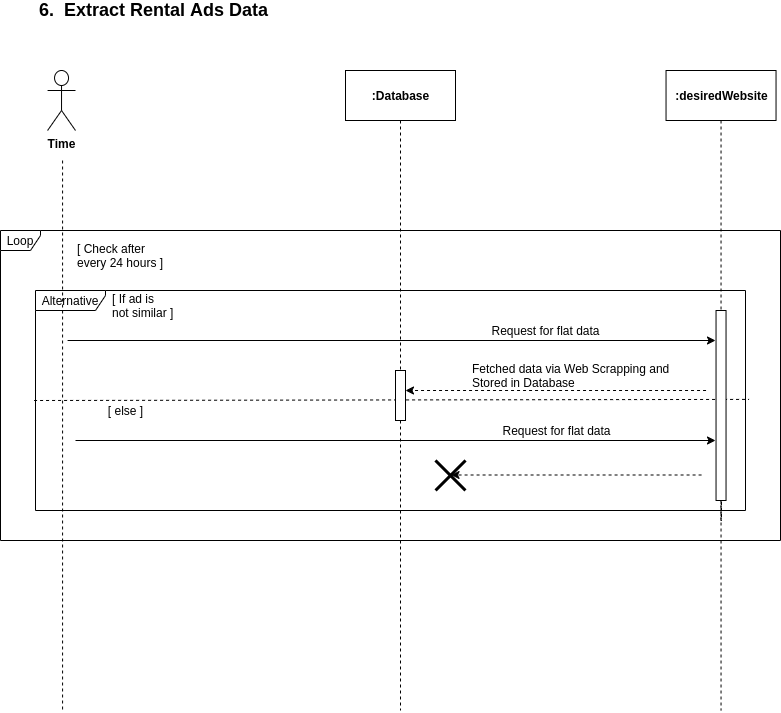

The diagram above was exported from draw.io. Its source (the exported page's mxGraphModel, read from the mxfile embedded in the PNG):
<mxGraphModel dx="868" dy="-3896" grid="1" gridSize="10" guides="1" tooltips="1" connect="1" arrows="1" fold="1" page="1" pageScale="1" pageWidth="850" pageHeight="1100" math="0" shadow="0">
  <root>
    <mxCell id="gv2imQO_eernH5a57ZQA-0" />
    <mxCell id="gv2imQO_eernH5a57ZQA-1" parent="gv2imQO_eernH5a57ZQA-0" />
    <mxCell id="T-NuQ3G8Af7J_1ARCTsJ-0" value="Alternative" style="shape=umlFrame;whiteSpace=wrap;html=1;width=70;height=20;" parent="gv2imQO_eernH5a57ZQA-1" vertex="1">
      <mxGeometry x="70" y="4820" width="710" height="220" as="geometry" />
    </mxCell>
    <mxCell id="T-NuQ3G8Af7J_1ARCTsJ-1" value="Loop" style="shape=umlFrame;whiteSpace=wrap;html=1;width=40;height=20;" parent="gv2imQO_eernH5a57ZQA-1" vertex="1">
      <mxGeometry x="35" y="4760" width="780" height="310" as="geometry" />
    </mxCell>
    <mxCell id="T-NuQ3G8Af7J_1ARCTsJ-2" style="edgeStyle=orthogonalEdgeStyle;rounded=0;orthogonalLoop=1;jettySize=auto;html=1;dashed=1;endArrow=none;endFill=0;" parent="gv2imQO_eernH5a57ZQA-1" edge="1">
      <mxGeometry relative="1" as="geometry">
        <mxPoint x="97.07999999999993" y="5241" as="targetPoint" />
        <mxPoint x="97.07999999999993" y="4690" as="sourcePoint" />
      </mxGeometry>
    </mxCell>
    <mxCell id="T-NuQ3G8Af7J_1ARCTsJ-3" value="&lt;b&gt;Time&lt;/b&gt;" style="shape=umlActor;verticalLabelPosition=bottom;verticalAlign=top;html=1;outlineConnect=0;" parent="gv2imQO_eernH5a57ZQA-1" vertex="1">
      <mxGeometry x="82.08" y="4600" width="27.92" height="60" as="geometry" />
    </mxCell>
    <mxCell id="T-NuQ3G8Af7J_1ARCTsJ-4" style="edgeStyle=orthogonalEdgeStyle;rounded=0;orthogonalLoop=1;jettySize=auto;html=1;dashed=1;endArrow=none;endFill=0;" parent="gv2imQO_eernH5a57ZQA-1" edge="1">
      <mxGeometry relative="1" as="geometry">
        <mxPoint x="435" y="5240" as="targetPoint" />
        <Array as="points">
          <mxPoint x="435" y="5230" />
        </Array>
        <mxPoint x="435" y="5010" as="sourcePoint" />
      </mxGeometry>
    </mxCell>
    <mxCell id="T-NuQ3G8Af7J_1ARCTsJ-5" value="&lt;b&gt;:Database&lt;/b&gt;" style="html=1;" parent="gv2imQO_eernH5a57ZQA-1" vertex="1">
      <mxGeometry x="379.99999999999994" y="4600" width="110" height="50" as="geometry" />
    </mxCell>
    <mxCell id="T-NuQ3G8Af7J_1ARCTsJ-6" value="&lt;font style=&quot;font-size: 18px&quot;&gt;&lt;b&gt;6.&amp;nbsp; Extract Rental Ads Data&lt;/b&gt;&lt;/font&gt;" style="text;html=1;align=left;verticalAlign=middle;resizable=0;points=[];autosize=1;" parent="gv2imQO_eernH5a57ZQA-1" vertex="1">
      <mxGeometry x="72.08" y="4530" width="240" height="20" as="geometry" />
    </mxCell>
    <mxCell id="T-NuQ3G8Af7J_1ARCTsJ-7" style="edgeStyle=orthogonalEdgeStyle;rounded=0;orthogonalLoop=1;jettySize=auto;html=1;dashed=1;endArrow=none;endFill=0;" parent="gv2imQO_eernH5a57ZQA-1" source="T-NuQ3G8Af7J_1ARCTsJ-22" edge="1">
      <mxGeometry relative="1" as="geometry">
        <mxPoint x="435" y="5010" as="targetPoint" />
        <mxPoint x="435" y="4650" as="sourcePoint" />
        <Array as="points" />
      </mxGeometry>
    </mxCell>
    <mxCell id="T-NuQ3G8Af7J_1ARCTsJ-8" style="edgeStyle=orthogonalEdgeStyle;rounded=0;orthogonalLoop=1;jettySize=auto;html=1;dashed=1;endArrow=none;endFill=0;" parent="gv2imQO_eernH5a57ZQA-1" edge="1">
      <mxGeometry relative="1" as="geometry">
        <mxPoint x="755.54" y="5240" as="targetPoint" />
        <mxPoint x="755.54" y="5010" as="sourcePoint" />
      </mxGeometry>
    </mxCell>
    <mxCell id="T-NuQ3G8Af7J_1ARCTsJ-9" value="&lt;b&gt;:desiredWebsite&lt;/b&gt;" style="html=1;" parent="gv2imQO_eernH5a57ZQA-1" vertex="1">
      <mxGeometry x="700.5400000000001" y="4600" width="110" height="50" as="geometry" />
    </mxCell>
    <mxCell id="T-NuQ3G8Af7J_1ARCTsJ-10" style="edgeStyle=orthogonalEdgeStyle;rounded=0;orthogonalLoop=1;jettySize=auto;html=1;dashed=1;endArrow=none;endFill=0;" parent="gv2imQO_eernH5a57ZQA-1" source="T-NuQ3G8Af7J_1ARCTsJ-24" edge="1">
      <mxGeometry relative="1" as="geometry">
        <mxPoint x="756" y="5020" as="targetPoint" />
        <mxPoint x="755.5400000000001" y="4650" as="sourcePoint" />
      </mxGeometry>
    </mxCell>
    <mxCell id="T-NuQ3G8Af7J_1ARCTsJ-11" value="[ Check after &lt;br&gt;every 24 hours ]&lt;br&gt;" style="text;html=1;align=left;verticalAlign=middle;resizable=0;points=[];autosize=1;" parent="gv2imQO_eernH5a57ZQA-1" vertex="1">
      <mxGeometry x="109.99999999999994" y="4770" width="100" height="30" as="geometry" />
    </mxCell>
    <mxCell id="T-NuQ3G8Af7J_1ARCTsJ-12" value="[ If ad is &lt;br&gt;not similar ]" style="text;html=1;align=left;verticalAlign=middle;resizable=0;points=[];autosize=1;" parent="gv2imQO_eernH5a57ZQA-1" vertex="1">
      <mxGeometry x="145" y="4820" width="80" height="30" as="geometry" />
    </mxCell>
    <mxCell id="T-NuQ3G8Af7J_1ARCTsJ-13" value="" style="endArrow=classic;html=1;" parent="gv2imQO_eernH5a57ZQA-1" edge="1">
      <mxGeometry width="50" height="50" relative="1" as="geometry">
        <mxPoint x="102.07999999999993" y="4870" as="sourcePoint" />
        <mxPoint x="750" y="4870" as="targetPoint" />
      </mxGeometry>
    </mxCell>
    <mxCell id="T-NuQ3G8Af7J_1ARCTsJ-14" value="Request for flat data" style="text;html=1;align=center;verticalAlign=middle;resizable=0;points=[];autosize=1;" parent="gv2imQO_eernH5a57ZQA-1" vertex="1">
      <mxGeometry x="520" y="4850" width="120" height="20" as="geometry" />
    </mxCell>
    <mxCell id="T-NuQ3G8Af7J_1ARCTsJ-15" value="" style="endArrow=classic;html=1;dashed=1;" parent="gv2imQO_eernH5a57ZQA-1" target="T-NuQ3G8Af7J_1ARCTsJ-22" edge="1">
      <mxGeometry width="50" height="50" relative="1" as="geometry">
        <mxPoint x="740.54" y="4920" as="sourcePoint" />
        <mxPoint x="460.54" y="4920" as="targetPoint" />
      </mxGeometry>
    </mxCell>
    <mxCell id="T-NuQ3G8Af7J_1ARCTsJ-16" value="Fetched data via Web Scrapping and&lt;br&gt;Stored in Database" style="text;html=1;align=left;verticalAlign=middle;resizable=0;points=[];autosize=1;" parent="gv2imQO_eernH5a57ZQA-1" vertex="1">
      <mxGeometry x="505" y="4890" width="210" height="30" as="geometry" />
    </mxCell>
    <mxCell id="T-NuQ3G8Af7J_1ARCTsJ-17" value="" style="endArrow=none;dashed=1;html=1;entryX=1.005;entryY=0.495;entryDx=0;entryDy=0;entryPerimeter=0;exitX=-0.002;exitY=0.5;exitDx=0;exitDy=0;exitPerimeter=0;" parent="gv2imQO_eernH5a57ZQA-1" source="T-NuQ3G8Af7J_1ARCTsJ-0" target="T-NuQ3G8Af7J_1ARCTsJ-0" edge="1">
      <mxGeometry width="50" height="50" relative="1" as="geometry">
        <mxPoint x="330.54" y="4970" as="sourcePoint" />
        <mxPoint x="380.54" y="4920" as="targetPoint" />
      </mxGeometry>
    </mxCell>
    <mxCell id="T-NuQ3G8Af7J_1ARCTsJ-18" value="[ else ]" style="text;html=1;align=center;verticalAlign=middle;resizable=0;points=[];autosize=1;" parent="gv2imQO_eernH5a57ZQA-1" vertex="1">
      <mxGeometry x="135" y="4930" width="50" height="20" as="geometry" />
    </mxCell>
    <mxCell id="T-NuQ3G8Af7J_1ARCTsJ-19" value="" style="endArrow=classic;html=1;" parent="gv2imQO_eernH5a57ZQA-1" edge="1">
      <mxGeometry width="50" height="50" relative="1" as="geometry">
        <mxPoint x="109.99999999999989" y="4970" as="sourcePoint" />
        <mxPoint x="750" y="4970" as="targetPoint" />
      </mxGeometry>
    </mxCell>
    <mxCell id="T-NuQ3G8Af7J_1ARCTsJ-20" value="Request for flat data" style="text;html=1;align=center;verticalAlign=middle;resizable=0;points=[];autosize=1;" parent="gv2imQO_eernH5a57ZQA-1" vertex="1">
      <mxGeometry x="530.54" y="4950" width="120" height="20" as="geometry" />
    </mxCell>
    <mxCell id="T-NuQ3G8Af7J_1ARCTsJ-21" value="" style="endArrow=classic;html=1;dashed=1;" parent="gv2imQO_eernH5a57ZQA-1" edge="1">
      <mxGeometry width="50" height="50" relative="1" as="geometry">
        <mxPoint x="736.0799999999999" y="5004.5" as="sourcePoint" />
        <mxPoint x="485.53999999999996" y="5004.5" as="targetPoint" />
      </mxGeometry>
    </mxCell>
    <mxCell id="T-NuQ3G8Af7J_1ARCTsJ-22" value="" style="html=1;points=[];perimeter=orthogonalPerimeter;" parent="gv2imQO_eernH5a57ZQA-1" vertex="1">
      <mxGeometry x="430" y="4900" width="10" height="50" as="geometry" />
    </mxCell>
    <mxCell id="T-NuQ3G8Af7J_1ARCTsJ-23" style="edgeStyle=orthogonalEdgeStyle;rounded=0;orthogonalLoop=1;jettySize=auto;html=1;dashed=1;endArrow=none;endFill=0;" parent="gv2imQO_eernH5a57ZQA-1" source="T-NuQ3G8Af7J_1ARCTsJ-5" target="T-NuQ3G8Af7J_1ARCTsJ-22" edge="1">
      <mxGeometry relative="1" as="geometry">
        <mxPoint x="435" y="5010" as="targetPoint" />
        <mxPoint x="435" y="4650" as="sourcePoint" />
        <Array as="points" />
      </mxGeometry>
    </mxCell>
    <mxCell id="T-NuQ3G8Af7J_1ARCTsJ-24" value="" style="html=1;points=[];perimeter=orthogonalPerimeter;" parent="gv2imQO_eernH5a57ZQA-1" vertex="1">
      <mxGeometry x="750.54" y="4840" width="10" height="190" as="geometry" />
    </mxCell>
    <mxCell id="T-NuQ3G8Af7J_1ARCTsJ-25" style="edgeStyle=orthogonalEdgeStyle;rounded=0;orthogonalLoop=1;jettySize=auto;html=1;dashed=1;endArrow=none;endFill=0;" parent="gv2imQO_eernH5a57ZQA-1" source="T-NuQ3G8Af7J_1ARCTsJ-9" target="T-NuQ3G8Af7J_1ARCTsJ-24" edge="1">
      <mxGeometry relative="1" as="geometry">
        <mxPoint x="756" y="5020" as="targetPoint" />
        <mxPoint x="755.5" y="4650" as="sourcePoint" />
      </mxGeometry>
    </mxCell>
    <mxCell id="T-NuQ3G8Af7J_1ARCTsJ-26" value="" style="shape=umlDestroy;whiteSpace=wrap;html=1;strokeWidth=3;" parent="gv2imQO_eernH5a57ZQA-1" vertex="1">
      <mxGeometry x="470" y="4990" width="30" height="30" as="geometry" />
    </mxCell>
  </root>
</mxGraphModel>